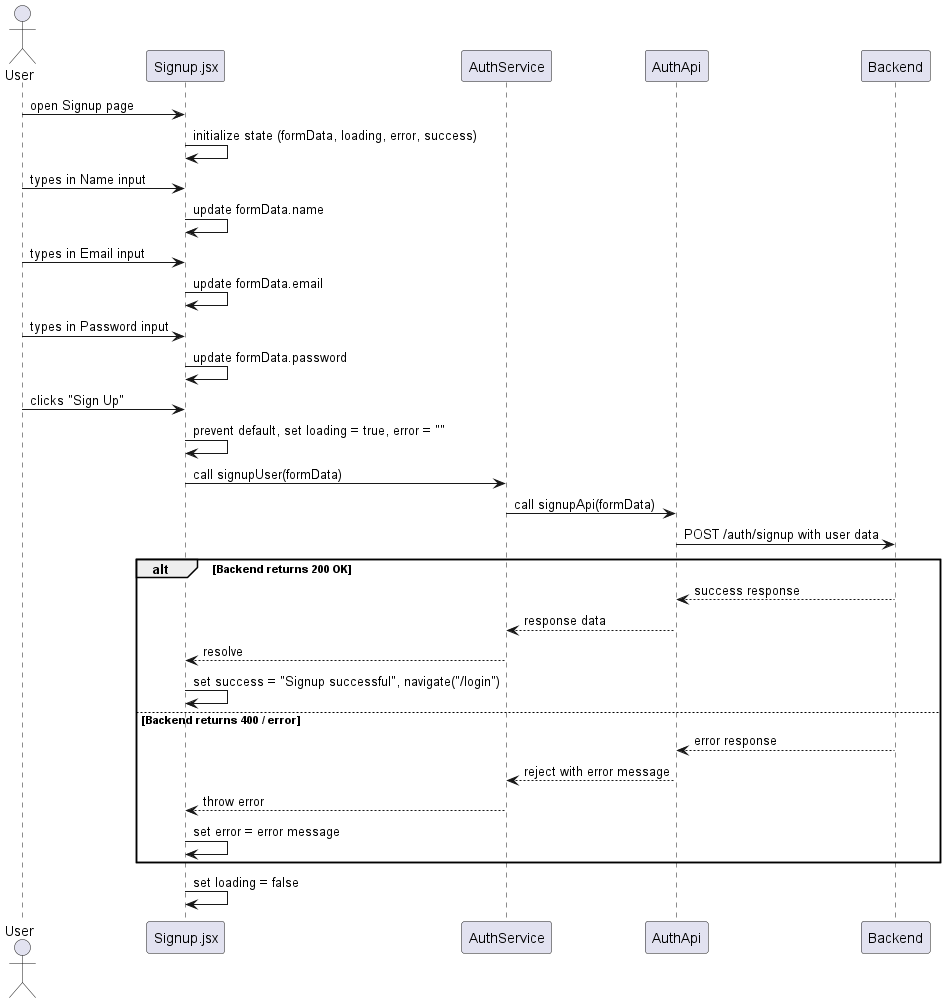

The diagram above was rendered by PlantUML. Its source (embedded in the PNG):
@startuml
actor User
participant SignupComponent as "Signup.jsx"
participant AuthService
participant AuthApi
participant Backend

User -> SignupComponent: open Signup page
SignupComponent -> SignupComponent: initialize state (formData, loading, error, success)
User -> SignupComponent: types in Name input
SignupComponent -> SignupComponent: update formData.name
User -> SignupComponent: types in Email input
SignupComponent -> SignupComponent: update formData.email
User -> SignupComponent: types in Password input
SignupComponent -> SignupComponent: update formData.password
User -> SignupComponent: clicks "Sign Up"
SignupComponent -> SignupComponent: prevent default, set loading = true, error = ""
SignupComponent -> AuthService: call signupUser(formData)
AuthService -> AuthApi: call signupApi(formData)
AuthApi -> Backend: POST /auth/signup with user data
alt Backend returns 200 OK
    Backend --> AuthApi: success response
    AuthApi --> AuthService: response data
    AuthService --> SignupComponent: resolve
    SignupComponent -> SignupComponent: set success = "Signup successful", navigate("/login")
else Backend returns 400 / error
    Backend --> AuthApi: error response
    AuthApi --> AuthService: reject with error message
    AuthService --> SignupComponent: throw error
    SignupComponent -> SignupComponent: set error = error message
end
SignupComponent -> SignupComponent: set loading = false
@enduml